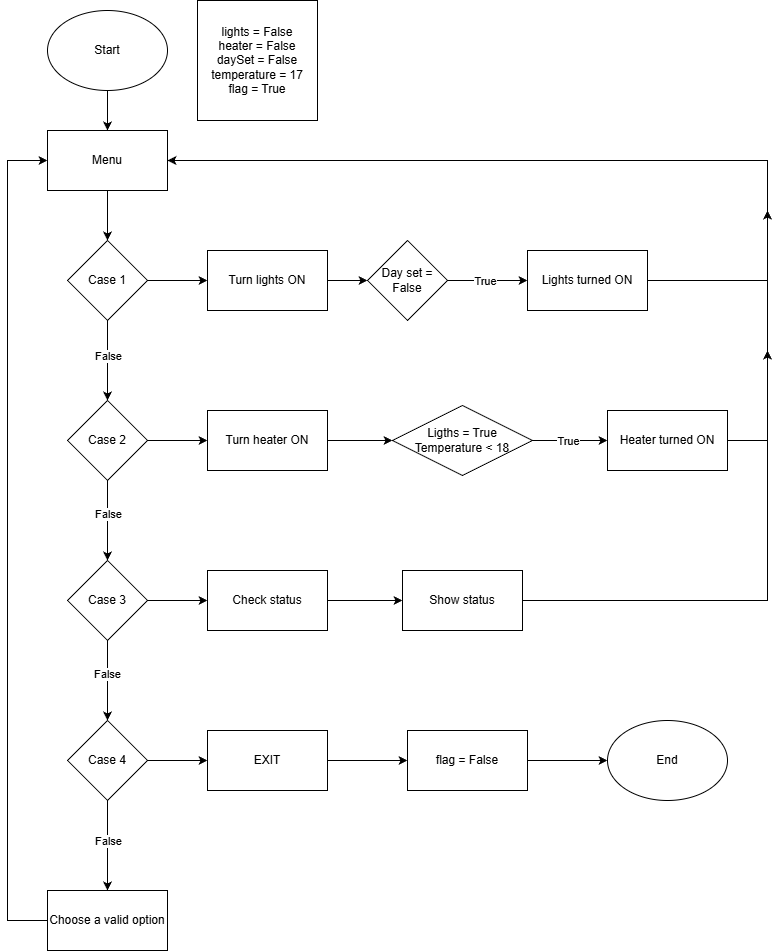

The diagram above was exported from draw.io. Its source (the exported page's mxGraphModel, read from the mxfile embedded in the PNG):
<mxGraphModel dx="947" dy="515" grid="1" gridSize="10" guides="1" tooltips="1" connect="1" arrows="1" fold="1" page="1" pageScale="1" pageWidth="850" pageHeight="1100" math="0" shadow="0">
  <root>
    <mxCell id="0" />
    <mxCell id="1" parent="0" />
    <mxCell id="Y_7I7FYrQw0vGawxT5ZW-30" value="" style="edgeStyle=orthogonalEdgeStyle;rounded=0;orthogonalLoop=1;jettySize=auto;html=1;" edge="1" parent="1" source="Y_7I7FYrQw0vGawxT5ZW-1" target="Y_7I7FYrQw0vGawxT5ZW-29">
      <mxGeometry relative="1" as="geometry" />
    </mxCell>
    <mxCell id="Y_7I7FYrQw0vGawxT5ZW-1" value="Start" style="ellipse;whiteSpace=wrap;html=1;" vertex="1" parent="1">
      <mxGeometry x="80" y="20" width="120" height="80" as="geometry" />
    </mxCell>
    <mxCell id="Y_7I7FYrQw0vGawxT5ZW-5" value="" style="edgeStyle=orthogonalEdgeStyle;rounded=0;orthogonalLoop=1;jettySize=auto;html=1;" edge="1" parent="1" source="Y_7I7FYrQw0vGawxT5ZW-2" target="Y_7I7FYrQw0vGawxT5ZW-4">
      <mxGeometry relative="1" as="geometry" />
    </mxCell>
    <mxCell id="Y_7I7FYrQw0vGawxT5ZW-15" value="False" style="edgeLabel;html=1;align=center;verticalAlign=middle;resizable=0;points=[];" vertex="1" connectable="0" parent="Y_7I7FYrQw0vGawxT5ZW-5">
      <mxGeometry x="-0.1295" relative="1" as="geometry">
        <mxPoint as="offset" />
      </mxGeometry>
    </mxCell>
    <mxCell id="Y_7I7FYrQw0vGawxT5ZW-20" value="" style="edgeStyle=orthogonalEdgeStyle;rounded=0;orthogonalLoop=1;jettySize=auto;html=1;" edge="1" parent="1" source="Y_7I7FYrQw0vGawxT5ZW-2" target="Y_7I7FYrQw0vGawxT5ZW-19">
      <mxGeometry relative="1" as="geometry" />
    </mxCell>
    <mxCell id="Y_7I7FYrQw0vGawxT5ZW-2" value="Case 1" style="rhombus;whiteSpace=wrap;html=1;" vertex="1" parent="1">
      <mxGeometry x="100" y="250" width="80" height="80" as="geometry" />
    </mxCell>
    <mxCell id="Y_7I7FYrQw0vGawxT5ZW-7" value="" style="edgeStyle=orthogonalEdgeStyle;rounded=0;orthogonalLoop=1;jettySize=auto;html=1;" edge="1" parent="1" source="Y_7I7FYrQw0vGawxT5ZW-4" target="Y_7I7FYrQw0vGawxT5ZW-6">
      <mxGeometry relative="1" as="geometry" />
    </mxCell>
    <mxCell id="Y_7I7FYrQw0vGawxT5ZW-16" value="False" style="edgeLabel;html=1;align=center;verticalAlign=middle;resizable=0;points=[];" vertex="1" connectable="0" parent="Y_7I7FYrQw0vGawxT5ZW-7">
      <mxGeometry x="-0.1659" relative="1" as="geometry">
        <mxPoint as="offset" />
      </mxGeometry>
    </mxCell>
    <mxCell id="Y_7I7FYrQw0vGawxT5ZW-22" value="" style="edgeStyle=orthogonalEdgeStyle;rounded=0;orthogonalLoop=1;jettySize=auto;html=1;" edge="1" parent="1" source="Y_7I7FYrQw0vGawxT5ZW-4" target="Y_7I7FYrQw0vGawxT5ZW-21">
      <mxGeometry relative="1" as="geometry" />
    </mxCell>
    <mxCell id="Y_7I7FYrQw0vGawxT5ZW-4" value="Case 2" style="rhombus;whiteSpace=wrap;html=1;" vertex="1" parent="1">
      <mxGeometry x="100" y="410" width="80" height="80" as="geometry" />
    </mxCell>
    <mxCell id="Y_7I7FYrQw0vGawxT5ZW-9" value="" style="edgeStyle=orthogonalEdgeStyle;rounded=0;orthogonalLoop=1;jettySize=auto;html=1;" edge="1" parent="1" source="Y_7I7FYrQw0vGawxT5ZW-6" target="Y_7I7FYrQw0vGawxT5ZW-8">
      <mxGeometry relative="1" as="geometry" />
    </mxCell>
    <mxCell id="Y_7I7FYrQw0vGawxT5ZW-17" value="False" style="edgeLabel;html=1;align=center;verticalAlign=middle;resizable=0;points=[];" vertex="1" connectable="0" parent="Y_7I7FYrQw0vGawxT5ZW-9">
      <mxGeometry x="-0.1705" y="-1" relative="1" as="geometry">
        <mxPoint as="offset" />
      </mxGeometry>
    </mxCell>
    <mxCell id="Y_7I7FYrQw0vGawxT5ZW-24" value="" style="edgeStyle=orthogonalEdgeStyle;rounded=0;orthogonalLoop=1;jettySize=auto;html=1;" edge="1" parent="1" source="Y_7I7FYrQw0vGawxT5ZW-6" target="Y_7I7FYrQw0vGawxT5ZW-23">
      <mxGeometry relative="1" as="geometry" />
    </mxCell>
    <mxCell id="Y_7I7FYrQw0vGawxT5ZW-6" value="Case 3" style="rhombus;whiteSpace=wrap;html=1;" vertex="1" parent="1">
      <mxGeometry x="100" y="570" width="80" height="80" as="geometry" />
    </mxCell>
    <mxCell id="Y_7I7FYrQw0vGawxT5ZW-11" value="" style="edgeStyle=orthogonalEdgeStyle;rounded=0;orthogonalLoop=1;jettySize=auto;html=1;" edge="1" parent="1" source="Y_7I7FYrQw0vGawxT5ZW-8" target="Y_7I7FYrQw0vGawxT5ZW-10">
      <mxGeometry relative="1" as="geometry" />
    </mxCell>
    <mxCell id="Y_7I7FYrQw0vGawxT5ZW-18" value="False" style="edgeLabel;html=1;align=center;verticalAlign=middle;resizable=0;points=[];" vertex="1" connectable="0" parent="Y_7I7FYrQw0vGawxT5ZW-11">
      <mxGeometry x="-0.101" relative="1" as="geometry">
        <mxPoint as="offset" />
      </mxGeometry>
    </mxCell>
    <mxCell id="Y_7I7FYrQw0vGawxT5ZW-26" value="" style="edgeStyle=orthogonalEdgeStyle;rounded=0;orthogonalLoop=1;jettySize=auto;html=1;" edge="1" parent="1" source="Y_7I7FYrQw0vGawxT5ZW-8" target="Y_7I7FYrQw0vGawxT5ZW-25">
      <mxGeometry relative="1" as="geometry" />
    </mxCell>
    <mxCell id="Y_7I7FYrQw0vGawxT5ZW-8" value="Case 4" style="rhombus;whiteSpace=wrap;html=1;" vertex="1" parent="1">
      <mxGeometry x="100" y="730" width="80" height="80" as="geometry" />
    </mxCell>
    <mxCell id="Y_7I7FYrQw0vGawxT5ZW-28" style="edgeStyle=orthogonalEdgeStyle;rounded=0;orthogonalLoop=1;jettySize=auto;html=1;exitX=0;exitY=0.5;exitDx=0;exitDy=0;entryX=0;entryY=0.5;entryDx=0;entryDy=0;" edge="1" parent="1" source="Y_7I7FYrQw0vGawxT5ZW-10" target="Y_7I7FYrQw0vGawxT5ZW-29">
      <mxGeometry relative="1" as="geometry">
        <mxPoint x="40" y="132.54547119140625" as="targetPoint" />
        <Array as="points">
          <mxPoint x="40" y="930" />
          <mxPoint x="40" y="170" />
        </Array>
      </mxGeometry>
    </mxCell>
    <mxCell id="Y_7I7FYrQw0vGawxT5ZW-10" value="Choose a valid option" style="whiteSpace=wrap;html=1;" vertex="1" parent="1">
      <mxGeometry x="80" y="900" width="120" height="60" as="geometry" />
    </mxCell>
    <mxCell id="Y_7I7FYrQw0vGawxT5ZW-33" value="" style="edgeStyle=orthogonalEdgeStyle;rounded=0;orthogonalLoop=1;jettySize=auto;html=1;" edge="1" parent="1" source="Y_7I7FYrQw0vGawxT5ZW-19" target="Y_7I7FYrQw0vGawxT5ZW-32">
      <mxGeometry relative="1" as="geometry" />
    </mxCell>
    <mxCell id="Y_7I7FYrQw0vGawxT5ZW-19" value="Turn lights ON" style="whiteSpace=wrap;html=1;" vertex="1" parent="1">
      <mxGeometry x="240" y="260" width="120" height="60" as="geometry" />
    </mxCell>
    <mxCell id="Y_7I7FYrQw0vGawxT5ZW-38" value="" style="edgeStyle=orthogonalEdgeStyle;rounded=0;orthogonalLoop=1;jettySize=auto;html=1;" edge="1" parent="1" source="Y_7I7FYrQw0vGawxT5ZW-21" target="Y_7I7FYrQw0vGawxT5ZW-37">
      <mxGeometry relative="1" as="geometry" />
    </mxCell>
    <mxCell id="Y_7I7FYrQw0vGawxT5ZW-21" value="Turn heater ON" style="whiteSpace=wrap;html=1;" vertex="1" parent="1">
      <mxGeometry x="240" y="420" width="120" height="60" as="geometry" />
    </mxCell>
    <mxCell id="Y_7I7FYrQw0vGawxT5ZW-43" value="" style="edgeStyle=orthogonalEdgeStyle;rounded=0;orthogonalLoop=1;jettySize=auto;html=1;" edge="1" parent="1" source="Y_7I7FYrQw0vGawxT5ZW-23" target="Y_7I7FYrQw0vGawxT5ZW-42">
      <mxGeometry relative="1" as="geometry" />
    </mxCell>
    <mxCell id="Y_7I7FYrQw0vGawxT5ZW-23" value="Check status" style="whiteSpace=wrap;html=1;" vertex="1" parent="1">
      <mxGeometry x="240" y="580" width="120" height="60" as="geometry" />
    </mxCell>
    <mxCell id="Y_7I7FYrQw0vGawxT5ZW-50" value="" style="edgeStyle=orthogonalEdgeStyle;rounded=0;orthogonalLoop=1;jettySize=auto;html=1;" edge="1" parent="1" source="Y_7I7FYrQw0vGawxT5ZW-25" target="Y_7I7FYrQw0vGawxT5ZW-49">
      <mxGeometry relative="1" as="geometry" />
    </mxCell>
    <mxCell id="Y_7I7FYrQw0vGawxT5ZW-25" value="EXIT" style="whiteSpace=wrap;html=1;" vertex="1" parent="1">
      <mxGeometry x="240" y="740" width="120" height="60" as="geometry" />
    </mxCell>
    <mxCell id="Y_7I7FYrQw0vGawxT5ZW-27" value="lights = False&lt;div&gt;heater = False&lt;/div&gt;&lt;div&gt;daySet = False&lt;/div&gt;&lt;div&gt;temperature = 17&lt;/div&gt;&lt;div&gt;flag = True&lt;/div&gt;" style="whiteSpace=wrap;html=1;aspect=fixed;" vertex="1" parent="1">
      <mxGeometry x="230" y="10" width="120" height="120" as="geometry" />
    </mxCell>
    <mxCell id="Y_7I7FYrQw0vGawxT5ZW-31" value="" style="edgeStyle=orthogonalEdgeStyle;rounded=0;orthogonalLoop=1;jettySize=auto;html=1;" edge="1" parent="1" source="Y_7I7FYrQw0vGawxT5ZW-29" target="Y_7I7FYrQw0vGawxT5ZW-2">
      <mxGeometry relative="1" as="geometry" />
    </mxCell>
    <mxCell id="Y_7I7FYrQw0vGawxT5ZW-29" value="Menu" style="whiteSpace=wrap;html=1;" vertex="1" parent="1">
      <mxGeometry x="80" y="140" width="120" height="60" as="geometry" />
    </mxCell>
    <mxCell id="Y_7I7FYrQw0vGawxT5ZW-35" value="" style="edgeStyle=orthogonalEdgeStyle;rounded=0;orthogonalLoop=1;jettySize=auto;html=1;" edge="1" parent="1" source="Y_7I7FYrQw0vGawxT5ZW-32" target="Y_7I7FYrQw0vGawxT5ZW-34">
      <mxGeometry relative="1" as="geometry" />
    </mxCell>
    <mxCell id="Y_7I7FYrQw0vGawxT5ZW-36" value="True" style="edgeLabel;html=1;align=center;verticalAlign=middle;resizable=0;points=[];" vertex="1" connectable="0" parent="Y_7I7FYrQw0vGawxT5ZW-35">
      <mxGeometry x="-0.3545" y="3" relative="1" as="geometry">
        <mxPoint x="11" y="3" as="offset" />
      </mxGeometry>
    </mxCell>
    <mxCell id="Y_7I7FYrQw0vGawxT5ZW-32" value="Day set = False" style="rhombus;whiteSpace=wrap;html=1;" vertex="1" parent="1">
      <mxGeometry x="400" y="250" width="80" height="80" as="geometry" />
    </mxCell>
    <mxCell id="Y_7I7FYrQw0vGawxT5ZW-46" style="edgeStyle=orthogonalEdgeStyle;rounded=0;orthogonalLoop=1;jettySize=auto;html=1;exitX=1;exitY=0.5;exitDx=0;exitDy=0;entryX=1;entryY=0.5;entryDx=0;entryDy=0;" edge="1" parent="1" source="Y_7I7FYrQw0vGawxT5ZW-34" target="Y_7I7FYrQw0vGawxT5ZW-29">
      <mxGeometry relative="1" as="geometry">
        <Array as="points">
          <mxPoint x="800" y="290" />
          <mxPoint x="800" y="170" />
        </Array>
      </mxGeometry>
    </mxCell>
    <mxCell id="Y_7I7FYrQw0vGawxT5ZW-34" value="Lights turned ON" style="whiteSpace=wrap;html=1;" vertex="1" parent="1">
      <mxGeometry x="560" y="260" width="120" height="60" as="geometry" />
    </mxCell>
    <mxCell id="Y_7I7FYrQw0vGawxT5ZW-40" value="" style="edgeStyle=orthogonalEdgeStyle;rounded=0;orthogonalLoop=1;jettySize=auto;html=1;" edge="1" parent="1" source="Y_7I7FYrQw0vGawxT5ZW-37" target="Y_7I7FYrQw0vGawxT5ZW-39">
      <mxGeometry relative="1" as="geometry" />
    </mxCell>
    <mxCell id="Y_7I7FYrQw0vGawxT5ZW-41" value="True" style="edgeLabel;html=1;align=center;verticalAlign=middle;resizable=0;points=[];" vertex="1" connectable="0" parent="Y_7I7FYrQw0vGawxT5ZW-40">
      <mxGeometry x="-0.0788" relative="1" as="geometry">
        <mxPoint as="offset" />
      </mxGeometry>
    </mxCell>
    <mxCell id="Y_7I7FYrQw0vGawxT5ZW-37" value="Ligths = True&lt;div&gt;Temperature &amp;lt; 18&lt;/div&gt;" style="rhombus;whiteSpace=wrap;html=1;" vertex="1" parent="1">
      <mxGeometry x="425" y="415" width="140" height="70" as="geometry" />
    </mxCell>
    <mxCell id="Y_7I7FYrQw0vGawxT5ZW-47" style="edgeStyle=orthogonalEdgeStyle;rounded=0;orthogonalLoop=1;jettySize=auto;html=1;exitX=1;exitY=0.5;exitDx=0;exitDy=0;" edge="1" parent="1" source="Y_7I7FYrQw0vGawxT5ZW-39">
      <mxGeometry relative="1" as="geometry">
        <mxPoint x="800" y="220" as="targetPoint" />
      </mxGeometry>
    </mxCell>
    <mxCell id="Y_7I7FYrQw0vGawxT5ZW-39" value="Heater turned ON" style="whiteSpace=wrap;html=1;" vertex="1" parent="1">
      <mxGeometry x="640" y="420" width="120" height="60" as="geometry" />
    </mxCell>
    <mxCell id="Y_7I7FYrQw0vGawxT5ZW-48" style="edgeStyle=orthogonalEdgeStyle;rounded=0;orthogonalLoop=1;jettySize=auto;html=1;" edge="1" parent="1" source="Y_7I7FYrQw0vGawxT5ZW-42">
      <mxGeometry relative="1" as="geometry">
        <mxPoint x="800" y="360" as="targetPoint" />
      </mxGeometry>
    </mxCell>
    <mxCell id="Y_7I7FYrQw0vGawxT5ZW-42" value="Show status" style="whiteSpace=wrap;html=1;" vertex="1" parent="1">
      <mxGeometry x="435" y="580" width="120" height="60" as="geometry" />
    </mxCell>
    <mxCell id="Y_7I7FYrQw0vGawxT5ZW-44" value="End" style="ellipse;whiteSpace=wrap;html=1;" vertex="1" parent="1">
      <mxGeometry x="640" y="730" width="120" height="80" as="geometry" />
    </mxCell>
    <mxCell id="Y_7I7FYrQw0vGawxT5ZW-51" value="" style="edgeStyle=orthogonalEdgeStyle;rounded=0;orthogonalLoop=1;jettySize=auto;html=1;" edge="1" parent="1" source="Y_7I7FYrQw0vGawxT5ZW-49" target="Y_7I7FYrQw0vGawxT5ZW-44">
      <mxGeometry relative="1" as="geometry" />
    </mxCell>
    <mxCell id="Y_7I7FYrQw0vGawxT5ZW-49" value="flag = False" style="whiteSpace=wrap;html=1;" vertex="1" parent="1">
      <mxGeometry x="440" y="740" width="120" height="60" as="geometry" />
    </mxCell>
  </root>
</mxGraphModel>